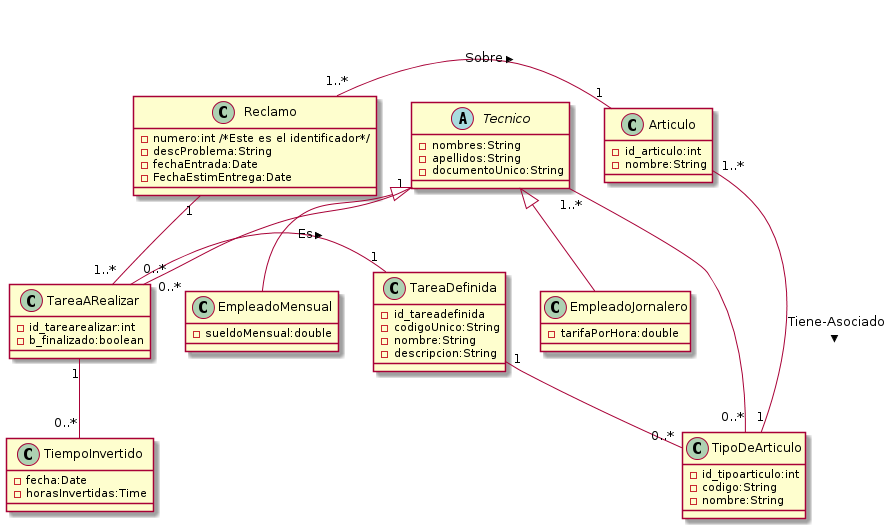

The diagram above was rendered by PlantUML. Its source (embedded in the PNG):
@startuml diagrama_clase_v1-1.png

abstract class Tecnico {
  - nombres:String
  - apellidos:String
  - documentoUnico:String
}

class EmpleadoJornalero {
  - tarifaPorHora:double
}

class EmpleadoMensual {
  - sueldoMensual:double
}

class TipoDeArticulo {
  - id_tipoarticulo:int
  - codigo:String
  - nombre:String
}

class Articulo {
  - id_articulo:int
  - nombre:String
}

class TareaARealizar {
  - id_tarearealizar:int
  - b_finalizado:boolean
}

class TareaDefinida {
  - id_tareadefinida
  - codigoUnico:String
  - nombre:String
  - descripcion:String
}

class Reclamo {
  - numero:int /*Este es el identificador*/
  - descProblema:String
  - fechaEntrada:Date
  - FechaEstimEntrega:Date
}

class TiempoInvertido {
  - fecha:Date
  - horasInvertidas:Time
}

Tecnico "1..*" -- "0..*" TipoDeArticulo
Tecnico "1" -- "0..*" TareaARealizar
Tecnico <|-- EmpleadoJornalero
Tecnico <|-- EmpleadoMensual
Reclamo "1..*"-"1" Articulo: Sobre >
TareaARealizar "0..*" - "1" TareaDefinida: Es >
TareaDefinida "1" -- "0..*" TipoDeArticulo
Reclamo "1"--"1..*" TareaARealizar
TipoDeArticulo "1" -- "1..*" Articulo: Tiene-Asociado <
TareaARealizar "1" -- "0..*" TiempoInvertido


@enduml